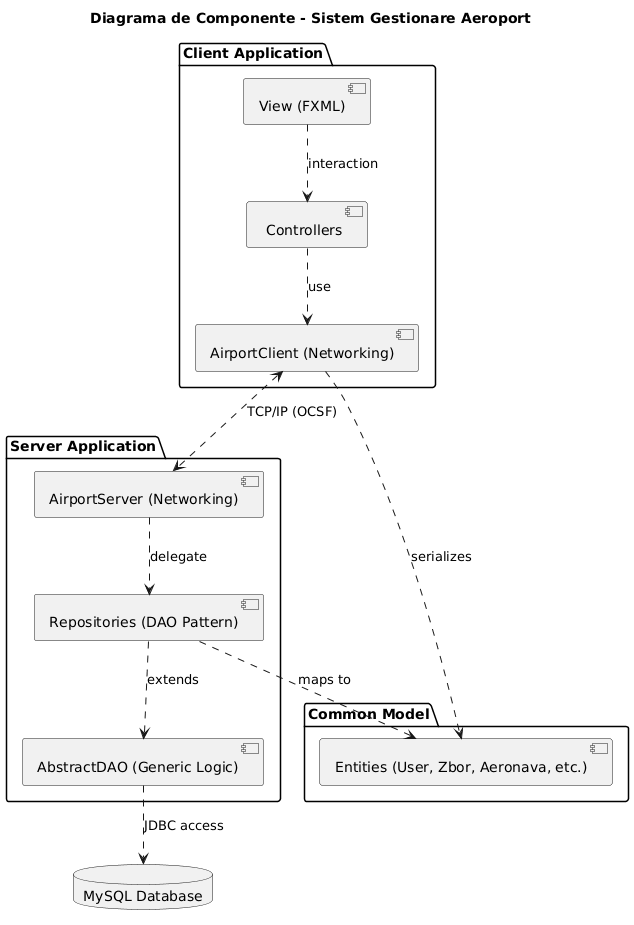

The diagram above was rendered by PlantUML. Its source (embedded in the PNG):
@startuml
title Diagrama de Componente - Sistem Gestionare Aeroport

skinparam componentStyle uml2

package "Client Application" {
    [View (FXML)] as View
    [ Controllers] as Controller
    [AirportClient (Networking)] as ClientNet
}

package "Server Application" {
    [AirportServer (Networking)] as ServerNet
    [Repositories (DAO Pattern)] as Repo
    [AbstractDAO (Generic Logic)] as DAO
}

package "Common Model" {
    [Entities (User, Zbor, Aeronava, etc.)] as Model
}

database "MySQL Database" as DB

' Relatii Client
View ..> Controller : interaction
Controller ..> ClientNet : use
ClientNet ..> Model : serializes

' Relatii Server
ServerNet ..> Repo : delegate
Repo ..> DAO : extends
DAO ..> DB : JDBC access
Repo ..> Model : maps to

' Comunicare Retea
ClientNet <..> ServerNet : TCP/IP (OCSF)
@enduml